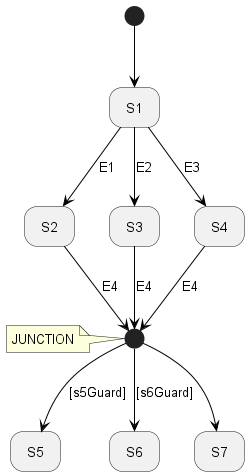

The diagram above was rendered by PlantUML. Its source (embedded in the PNG):
@startuml
'https://plantuml.com/state-diagram

'hide description area for state without description
hide empty description

'JUNCTION <<JUNCTION>>
state JUNCTION <<start>>
note left of JUNCTION : JUNCTION
state S1
state S2
state S3
state S4
state S5
state S6
state S7


[*] -[#000000]-> S1
S2 -down[#000000]-> JUNCTION : E4
S3 -down[#000000]-> JUNCTION : E4
S4 -down[#000000]-> JUNCTION : E4
S1 -down[#000000]-> S4 : E3
S1 -down[#000000]-> S3 : E2
S1 -down[#000000]-> S2 : E1
JUNCTION -down[#000000]-> S7
JUNCTION -down[#000000]-> S6 : [s6Guard]
JUNCTION -down[#000000]-> S5 : [s5Guard]

@enduml